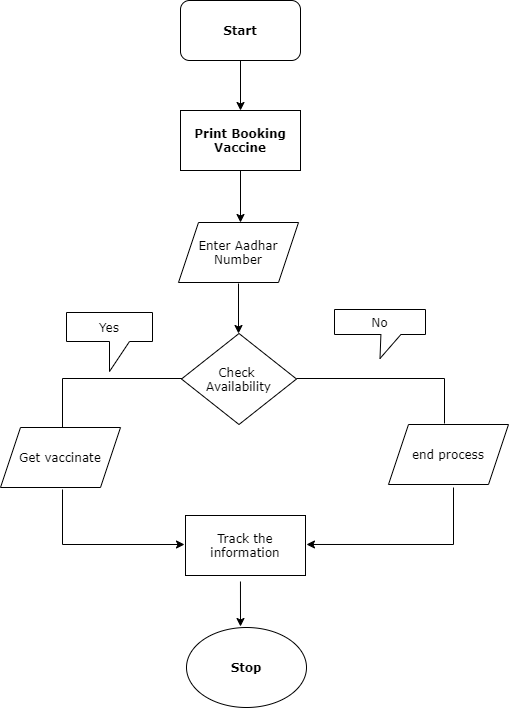

The diagram above was exported from draw.io. Its source (the exported page's mxGraphModel, read from the mxfile embedded in the PNG):
<mxGraphModel dx="868" dy="482" grid="0" gridSize="14" guides="0" tooltips="1" connect="0" arrows="0" fold="1" page="0" pageScale="1" pageWidth="1100" pageHeight="850" math="0" shadow="0">
  <root>
    <mxCell id="0" />
    <mxCell id="1" parent="0" />
    <mxCell id="TJlKyxSVIW0RGhxnZITp-1" value="&lt;b&gt;Start&lt;/b&gt;" style="rounded=1;whiteSpace=wrap;html=1;fontFamily=Verdana;" vertex="1" parent="1">
      <mxGeometry x="305" y="30" width="120" height="60" as="geometry" />
    </mxCell>
    <mxCell id="TJlKyxSVIW0RGhxnZITp-2" value="" style="endArrow=classic;html=1;rounded=0;fontFamily=Verdana;exitX=0.5;exitY=1;exitDx=0;exitDy=0;" edge="1" parent="1" source="TJlKyxSVIW0RGhxnZITp-1">
      <mxGeometry width="50" height="50" relative="1" as="geometry">
        <mxPoint x="406" y="190" as="sourcePoint" />
        <mxPoint x="365" y="140" as="targetPoint" />
      </mxGeometry>
    </mxCell>
    <mxCell id="TJlKyxSVIW0RGhxnZITp-3" value="Print Booking Vaccine" style="rounded=0;whiteSpace=wrap;html=1;labelBorderColor=none;fontFamily=Verdana;fontStyle=1" vertex="1" parent="1">
      <mxGeometry x="305" y="140" width="120" height="60" as="geometry" />
    </mxCell>
    <mxCell id="TJlKyxSVIW0RGhxnZITp-4" value="" style="endArrow=classic;html=1;rounded=0;fontFamily=Verdana;exitX=0.5;exitY=1;exitDx=0;exitDy=0;" edge="1" parent="1" source="TJlKyxSVIW0RGhxnZITp-3">
      <mxGeometry width="50" height="50" relative="1" as="geometry">
        <mxPoint x="406" y="190" as="sourcePoint" />
        <mxPoint x="365" y="252" as="targetPoint" />
      </mxGeometry>
    </mxCell>
    <mxCell id="TJlKyxSVIW0RGhxnZITp-7" value="Enter Aadhar Number" style="shape=parallelogram;perimeter=parallelogramPerimeter;whiteSpace=wrap;html=1;fixedSize=1;labelBorderColor=none;fontFamily=Verdana;fontColor=none;" vertex="1" parent="1">
      <mxGeometry x="303" y="252" width="120" height="60" as="geometry" />
    </mxCell>
    <mxCell id="TJlKyxSVIW0RGhxnZITp-9" value="" style="shape=partialRectangle;whiteSpace=wrap;html=1;bottom=0;right=0;fillColor=none;labelBorderColor=#000099;fontFamily=Verdana;fontColor=none;" vertex="1" parent="1">
      <mxGeometry x="187" y="408" width="120" height="60" as="geometry" />
    </mxCell>
    <mxCell id="TJlKyxSVIW0RGhxnZITp-10" value="" style="shape=partialRectangle;whiteSpace=wrap;html=1;top=0;left=0;fillColor=none;labelBorderColor=none;fontFamily=Verdana;fontColor=none;direction=north;" vertex="1" parent="1">
      <mxGeometry x="421" y="408" width="148" height="45" as="geometry" />
    </mxCell>
    <mxCell id="TJlKyxSVIW0RGhxnZITp-12" value="" style="endArrow=classic;html=1;rounded=0;labelBackgroundColor=none;fontFamily=Verdana;fontColor=none;" edge="1" parent="1">
      <mxGeometry width="50" height="50" relative="1" as="geometry">
        <mxPoint x="363" y="313" as="sourcePoint" />
        <mxPoint x="363" y="363" as="targetPoint" />
        <Array as="points" />
      </mxGeometry>
    </mxCell>
    <mxCell id="TJlKyxSVIW0RGhxnZITp-13" value="Check &lt;br&gt;Availability" style="rhombus;whiteSpace=wrap;html=1;labelBorderColor=none;fontFamily=Verdana;fontColor=none;" vertex="1" parent="1">
      <mxGeometry x="306" y="363" width="115" height="91" as="geometry" />
    </mxCell>
    <mxCell id="TJlKyxSVIW0RGhxnZITp-14" value="Get vaccinate" style="shape=parallelogram;perimeter=parallelogramPerimeter;whiteSpace=wrap;html=1;fixedSize=1;labelBorderColor=none;fontFamily=Verdana;fontColor=none;" vertex="1" parent="1">
      <mxGeometry x="125" y="457" width="120" height="60" as="geometry" />
    </mxCell>
    <mxCell id="TJlKyxSVIW0RGhxnZITp-15" value="end process" style="shape=parallelogram;perimeter=parallelogramPerimeter;whiteSpace=wrap;html=1;fixedSize=1;labelBorderColor=none;fontFamily=Verdana;fontColor=none;" vertex="1" parent="1">
      <mxGeometry x="513" y="454" width="120" height="60" as="geometry" />
    </mxCell>
    <mxCell id="TJlKyxSVIW0RGhxnZITp-17" value="Yes" style="shape=callout;whiteSpace=wrap;html=1;perimeter=calloutPerimeter;labelBorderColor=none;fontFamily=Verdana;fontColor=none;" vertex="1" parent="1">
      <mxGeometry x="191" y="342" width="86" height="59" as="geometry" />
    </mxCell>
    <mxCell id="TJlKyxSVIW0RGhxnZITp-18" value="No" style="shape=callout;whiteSpace=wrap;html=1;perimeter=calloutPerimeter;labelBorderColor=none;fontFamily=Verdana;fontColor=none;size=24;position=0.51;" vertex="1" parent="1">
      <mxGeometry x="459" y="339" width="91" height="49" as="geometry" />
    </mxCell>
    <mxCell id="TJlKyxSVIW0RGhxnZITp-19" value="Track the information" style="rounded=0;whiteSpace=wrap;html=1;labelBorderColor=none;fontFamily=Verdana;fontColor=none;" vertex="1" parent="1">
      <mxGeometry x="310" y="545" width="120" height="60" as="geometry" />
    </mxCell>
    <mxCell id="TJlKyxSVIW0RGhxnZITp-22" value="" style="endArrow=classic;html=1;rounded=0;labelBackgroundColor=none;fontFamily=Verdana;fontColor=none;" edge="1" parent="1">
      <mxGeometry width="50" height="50" relative="1" as="geometry">
        <mxPoint x="187" y="519" as="sourcePoint" />
        <mxPoint x="309" y="574" as="targetPoint" />
        <Array as="points">
          <mxPoint x="187" y="574" />
        </Array>
      </mxGeometry>
    </mxCell>
    <mxCell id="TJlKyxSVIW0RGhxnZITp-23" value="" style="endArrow=classic;html=1;rounded=0;labelBackgroundColor=none;fontFamily=Verdana;fontColor=none;entryX=1.008;entryY=0.483;entryDx=0;entryDy=0;entryPerimeter=0;" edge="1" parent="1" target="TJlKyxSVIW0RGhxnZITp-19">
      <mxGeometry width="50" height="50" relative="1" as="geometry">
        <mxPoint x="578" y="517" as="sourcePoint" />
        <mxPoint x="449" y="556" as="targetPoint" />
        <Array as="points">
          <mxPoint x="578" y="574" />
        </Array>
      </mxGeometry>
    </mxCell>
    <mxCell id="TJlKyxSVIW0RGhxnZITp-24" value="&lt;b&gt;Stop&lt;/b&gt;" style="ellipse;whiteSpace=wrap;html=1;labelBorderColor=none;fontFamily=Verdana;fontColor=none;" vertex="1" parent="1">
      <mxGeometry x="311" y="657" width="120" height="80" as="geometry" />
    </mxCell>
    <mxCell id="TJlKyxSVIW0RGhxnZITp-25" value="" style="endArrow=classic;html=1;rounded=0;labelBackgroundColor=none;fontFamily=Verdana;fontColor=none;exitX=0.458;exitY=1.1;exitDx=0;exitDy=0;exitPerimeter=0;" edge="1" parent="1" source="TJlKyxSVIW0RGhxnZITp-19">
      <mxGeometry width="50" height="50" relative="1" as="geometry">
        <mxPoint x="399" y="599" as="sourcePoint" />
        <mxPoint x="365" y="656" as="targetPoint" />
      </mxGeometry>
    </mxCell>
  </root>
</mxGraphModel>